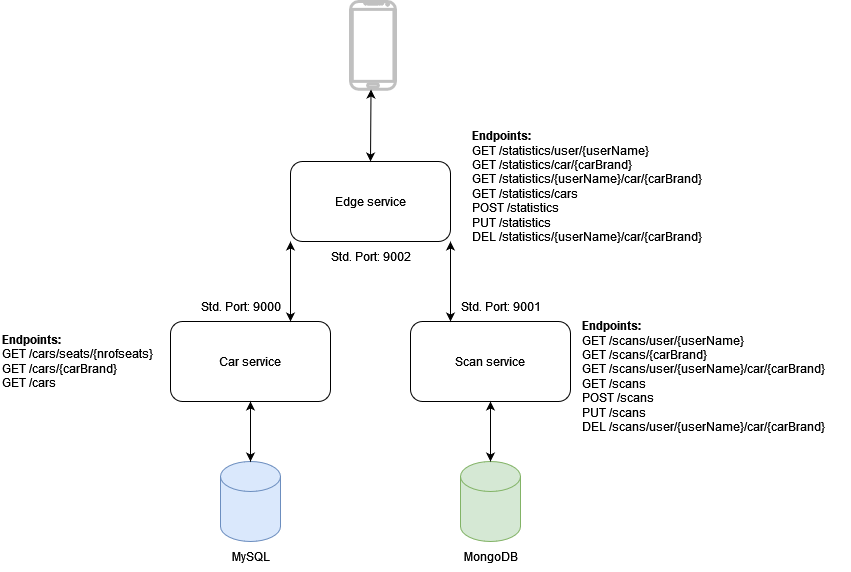

The diagram above was exported from draw.io. Its source (the exported page's mxGraphModel, read from the mxfile embedded in the PNG):
<mxGraphModel dx="1422" dy="1844" grid="1" gridSize="10" guides="1" tooltips="1" connect="1" arrows="1" fold="1" page="1" pageScale="1" pageWidth="850" pageHeight="1100" math="0" shadow="0">
  <root>
    <mxCell id="0" />
    <mxCell id="1" parent="0" />
    <mxCell id="vZH5ZKkzgQ5FZpUiQhKx-1" value="Edge service" style="rounded=1;whiteSpace=wrap;html=1;" vertex="1" parent="1">
      <mxGeometry x="320" y="160" width="160" height="80" as="geometry" />
    </mxCell>
    <mxCell id="vZH5ZKkzgQ5FZpUiQhKx-2" value="Std. Port: 9002" style="text;html=1;align=center;verticalAlign=middle;resizable=0;points=[];autosize=1;strokeColor=none;fillColor=none;" vertex="1" parent="1">
      <mxGeometry x="350" y="240" width="100" height="30" as="geometry" />
    </mxCell>
    <mxCell id="vZH5ZKkzgQ5FZpUiQhKx-3" value="Car service" style="rounded=1;whiteSpace=wrap;html=1;" vertex="1" parent="1">
      <mxGeometry x="200" y="320" width="160" height="80" as="geometry" />
    </mxCell>
    <mxCell id="vZH5ZKkzgQ5FZpUiQhKx-4" value="Std. Port: 9000" style="text;html=1;align=center;verticalAlign=middle;resizable=0;points=[];autosize=1;strokeColor=none;fillColor=none;" vertex="1" parent="1">
      <mxGeometry x="220" y="290" width="100" height="30" as="geometry" />
    </mxCell>
    <mxCell id="vZH5ZKkzgQ5FZpUiQhKx-5" value="Scan service" style="rounded=1;whiteSpace=wrap;html=1;" vertex="1" parent="1">
      <mxGeometry x="440" y="320" width="160" height="80" as="geometry" />
    </mxCell>
    <mxCell id="vZH5ZKkzgQ5FZpUiQhKx-6" value="Std. Port: 9001" style="text;html=1;align=center;verticalAlign=middle;resizable=0;points=[];autosize=1;strokeColor=none;fillColor=none;" vertex="1" parent="1">
      <mxGeometry x="480" y="290" width="100" height="30" as="geometry" />
    </mxCell>
    <mxCell id="vZH5ZKkzgQ5FZpUiQhKx-7" value="" style="endArrow=classic;startArrow=classic;html=1;rounded=0;exitX=0.75;exitY=0;exitDx=0;exitDy=0;entryX=0;entryY=1;entryDx=0;entryDy=0;" edge="1" parent="1" source="vZH5ZKkzgQ5FZpUiQhKx-3" target="vZH5ZKkzgQ5FZpUiQhKx-1">
      <mxGeometry width="50" height="50" relative="1" as="geometry">
        <mxPoint x="400" y="410" as="sourcePoint" />
        <mxPoint x="450" y="360" as="targetPoint" />
      </mxGeometry>
    </mxCell>
    <mxCell id="vZH5ZKkzgQ5FZpUiQhKx-8" value="" style="endArrow=classic;startArrow=classic;html=1;rounded=0;exitX=1;exitY=1;exitDx=0;exitDy=0;entryX=0.25;entryY=0;entryDx=0;entryDy=0;" edge="1" parent="1" source="vZH5ZKkzgQ5FZpUiQhKx-1" target="vZH5ZKkzgQ5FZpUiQhKx-5">
      <mxGeometry width="50" height="50" relative="1" as="geometry">
        <mxPoint x="400" y="410" as="sourcePoint" />
        <mxPoint x="450" y="360" as="targetPoint" />
      </mxGeometry>
    </mxCell>
    <mxCell id="vZH5ZKkzgQ5FZpUiQhKx-9" value="" style="shape=cylinder3;whiteSpace=wrap;html=1;boundedLbl=1;backgroundOutline=1;size=15;fillColor=#dae8fc;strokeColor=#6c8ebf;" vertex="1" parent="1">
      <mxGeometry x="250" y="460" width="60" height="80" as="geometry" />
    </mxCell>
    <mxCell id="vZH5ZKkzgQ5FZpUiQhKx-10" value="" style="shape=cylinder3;whiteSpace=wrap;html=1;boundedLbl=1;backgroundOutline=1;size=15;fillColor=#d5e8d4;strokeColor=#82b366;" vertex="1" parent="1">
      <mxGeometry x="490" y="460" width="60" height="80" as="geometry" />
    </mxCell>
    <mxCell id="vZH5ZKkzgQ5FZpUiQhKx-11" value="MySQL" style="text;html=1;align=center;verticalAlign=middle;resizable=0;points=[];autosize=1;strokeColor=none;fillColor=none;" vertex="1" parent="1">
      <mxGeometry x="250" y="540" width="60" height="30" as="geometry" />
    </mxCell>
    <mxCell id="vZH5ZKkzgQ5FZpUiQhKx-12" value="MongoDB" style="text;html=1;align=center;verticalAlign=middle;resizable=0;points=[];autosize=1;strokeColor=none;fillColor=none;" vertex="1" parent="1">
      <mxGeometry x="480" y="540" width="80" height="30" as="geometry" />
    </mxCell>
    <mxCell id="vZH5ZKkzgQ5FZpUiQhKx-13" value="" style="endArrow=classic;startArrow=classic;html=1;rounded=0;exitX=0.5;exitY=0;exitDx=0;exitDy=0;exitPerimeter=0;entryX=0.5;entryY=1;entryDx=0;entryDy=0;" edge="1" parent="1" source="vZH5ZKkzgQ5FZpUiQhKx-9" target="vZH5ZKkzgQ5FZpUiQhKx-3">
      <mxGeometry width="50" height="50" relative="1" as="geometry">
        <mxPoint x="400" y="410" as="sourcePoint" />
        <mxPoint x="450" y="360" as="targetPoint" />
      </mxGeometry>
    </mxCell>
    <mxCell id="vZH5ZKkzgQ5FZpUiQhKx-14" value="" style="endArrow=classic;startArrow=classic;html=1;rounded=0;entryX=0.5;entryY=1;entryDx=0;entryDy=0;exitX=0.5;exitY=0;exitDx=0;exitDy=0;exitPerimeter=0;" edge="1" parent="1" source="vZH5ZKkzgQ5FZpUiQhKx-10" target="vZH5ZKkzgQ5FZpUiQhKx-5">
      <mxGeometry width="50" height="50" relative="1" as="geometry">
        <mxPoint x="400" y="410" as="sourcePoint" />
        <mxPoint x="450" y="360" as="targetPoint" />
      </mxGeometry>
    </mxCell>
    <mxCell id="vZH5ZKkzgQ5FZpUiQhKx-15" value="&lt;div align=&quot;left&quot;&gt;&lt;b&gt;Endpoints:&lt;/b&gt;&lt;/div&gt;&lt;div align=&quot;left&quot;&gt;GET /statistics/user/{userName}&lt;br&gt;&lt;/div&gt;&lt;div align=&quot;left&quot;&gt;GET /statistics/car/{carBrand}&lt;/div&gt;&lt;div align=&quot;left&quot;&gt;GET /statistics/{userName}/car/{carBrand}&lt;br&gt;&lt;/div&gt;&lt;div align=&quot;left&quot;&gt;GET /statistics/cars&lt;br&gt;&lt;/div&gt;&lt;div align=&quot;left&quot;&gt;POST /statistics&lt;br&gt;&lt;/div&gt;&lt;div align=&quot;left&quot;&gt;PUT /statistics&lt;br&gt;&lt;/div&gt;&lt;div align=&quot;left&quot;&gt;DEL /statistics/{userName}/car/{carBrand}&lt;/div&gt;" style="text;html=1;align=left;verticalAlign=middle;resizable=0;points=[];autosize=1;strokeColor=none;fillColor=none;" vertex="1" parent="1">
      <mxGeometry x="500" y="120" width="250" height="130" as="geometry" />
    </mxCell>
    <mxCell id="vZH5ZKkzgQ5FZpUiQhKx-16" value="" style="verticalLabelPosition=bottom;verticalAlign=top;html=1;shadow=0;dashed=0;strokeWidth=3;shape=mxgraph.android.phone2;strokeColor=#c0c0c0;" vertex="1" parent="1">
      <mxGeometry x="380" width="45" height="87.75" as="geometry" />
    </mxCell>
    <mxCell id="vZH5ZKkzgQ5FZpUiQhKx-17" value="" style="endArrow=classic;startArrow=classic;html=1;rounded=0;exitX=0.456;exitY=1.003;exitDx=0;exitDy=0;exitPerimeter=0;entryX=0.5;entryY=0;entryDx=0;entryDy=0;" edge="1" parent="1" source="vZH5ZKkzgQ5FZpUiQhKx-16" target="vZH5ZKkzgQ5FZpUiQhKx-1">
      <mxGeometry width="50" height="50" relative="1" as="geometry">
        <mxPoint x="400" y="260" as="sourcePoint" />
        <mxPoint x="450" y="210" as="targetPoint" />
      </mxGeometry>
    </mxCell>
    <mxCell id="vZH5ZKkzgQ5FZpUiQhKx-18" value="&lt;div align=&quot;left&quot;&gt;&lt;b&gt;Endpoints:&lt;/b&gt;&lt;/div&gt;&lt;div align=&quot;left&quot;&gt;GET /scans/user/{userName}&lt;/div&gt;&lt;div align=&quot;left&quot;&gt;GET /scans/{carBrand}&lt;/div&gt;&lt;div align=&quot;left&quot;&gt;GET /scans/user/{userName}/car/{carBrand}&lt;/div&gt;&lt;div align=&quot;left&quot;&gt;GET /scans&lt;/div&gt;&lt;div align=&quot;left&quot;&gt;POST /scans&lt;/div&gt;&lt;div align=&quot;left&quot;&gt;PUT /scans&lt;/div&gt;&lt;div align=&quot;left&quot;&gt;DEL /scans/user/{userName}/car/{carBrand}&lt;br&gt;&lt;/div&gt;" style="text;html=1;align=left;verticalAlign=middle;resizable=0;points=[];autosize=1;strokeColor=none;fillColor=none;" vertex="1" parent="1">
      <mxGeometry x="610" y="310" width="270" height="130" as="geometry" />
    </mxCell>
    <mxCell id="vZH5ZKkzgQ5FZpUiQhKx-19" value="&lt;div align=&quot;left&quot;&gt;&lt;b&gt;Endpoints:&lt;/b&gt;&lt;/div&gt;&lt;div align=&quot;left&quot;&gt;GET /cars/seats/{nrofseats}&lt;/div&gt;&lt;div align=&quot;left&quot;&gt;GET /cars/{carBrand}&lt;/div&gt;&lt;div align=&quot;left&quot;&gt;GET /cars&lt;br&gt;&lt;/div&gt;" style="text;html=1;align=left;verticalAlign=middle;resizable=0;points=[];autosize=1;strokeColor=none;fillColor=none;" vertex="1" parent="1">
      <mxGeometry x="30" y="325" width="170" height="70" as="geometry" />
    </mxCell>
  </root>
</mxGraphModel>